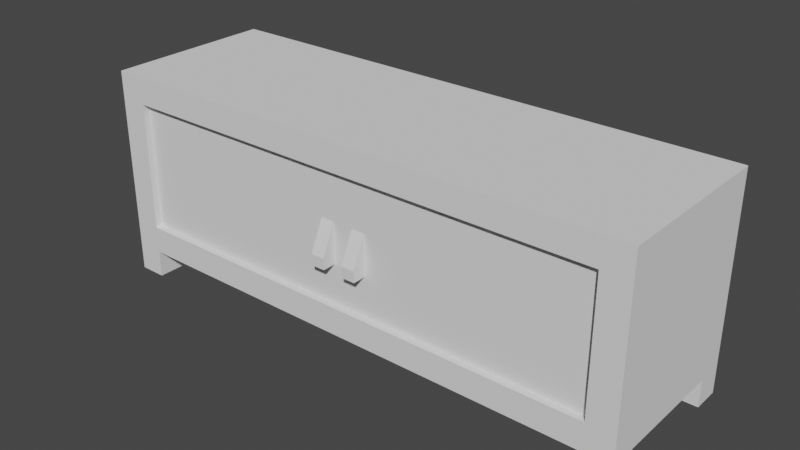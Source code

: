 # Source: cabinet_television_doors.blend  (saved by Blender 2.91.10; exported with 4.5.12 LTS)
import bpy
from mathutils import Matrix  # noqa: F401  (used for matrix-valued properties, if any)

bpy.ops.wm.read_factory_settings(use_empty=True)
scene = bpy.context.scene
scene.name = 'Scene'

# ---- world
world_world = bpy.data.worlds.new('World'); scene.world = world_world
world_world.use_nodes = True; world_world.node_tree.nodes.clear()
_N = world_world.node_tree.nodes; _L = world_world.node_tree.links
n0 = _N.new('ShaderNodeOutputWorld'); n0.name = 'World Output'; n0.location = (300, 300)
n1 = _N.new('ShaderNodeBackground'); n1.name = 'Background'; n1.location = (10, 300)
n1.inputs[0].default_value = (0.05088, 0.05088, 0.05088, 1.0)
_L.new(n1.outputs[0], n0.inputs[0])
n0.is_active_output = True
world_world.color = (0.05088, 0.05088, 0.05088)
world_world.use_sun_shadow = False
world_world.sun_shadow_jitter_overblur = 0.0

# ---- meshes
me_cabinet_television_doors = bpy.data.meshes.new('cabinet_television_doors')
me_cabinet_television_doors.from_pydata([(-0.5995, -0.1296, 0.0), (-0.5396, -0.1296, 0.0), (-0.5995, -0.1296, 0.05995), (-0.5396, -0.1296, 0.05995), (-0.5396, -0.1896, 0.0), (-0.5396, -0.1896, 0.05995), (-0.5396, -0.1296, 0.0), (-0.5396, -0.1296, 0.05995), (-0.5995, -0.1296, 0.0), (-0.5995, -0.1896, 0.0), (-0.5396, -0.1296, 0.0), (-0.5396, -0.1896, 0.0), (-0.5995, 0.1851, 0.0), (-0.5995, 0.1252, 0.0), (-0.5396, 0.1851, 0.0), (-0.5396, 0.1252, 0.0), (-0.5396, 0.1252, 0.05995), (-0.5396, 0.1851, 0.05995), (-0.5396, 0.1252, 0.0), (-0.5396, 0.1851, 0.0), (-0.5396, 0.1252, 0.4047), (-0.5396, -0.1896, 0.4047), (0.5396, 0.1252, 0.4047), (-0.01499, -0.1146, 0.4047), (0.01499, -0.1146, 0.4047), (0.01499, -0.1446, 0.4047), (-0.01499, -0.1446, 0.4047), (0.5396, -0.1896, 0.4047), (-0.5396, 0.1252, 0.1199), (-0.01499, -0.1446, 0.1199), (-0.5396, -0.1896, 0.1199), (0.5396, -0.1896, 0.1199), (0.01499, -0.1446, 0.1199), (0.01499, -0.1146, 0.1199), (-0.01499, -0.1146, 0.1199), (0.5396, 0.1252, 0.1199), (-0.5396, 0.1252, 0.0), (-0.5995, 0.1252, 0.0), (-0.5396, 0.1252, 0.05995), (-0.5995, 0.1252, 0.05995), (0.5396, -0.1296, 0.0), (0.5396, -0.1896, 0.0), (0.5995, -0.1296, 0.0), (0.5995, -0.1896, 0.0), (0.5396, -0.1296, 0.0), (0.5995, -0.1296, 0.0), (0.5396, -0.1296, 0.05995), (0.5995, -0.1296, 0.05995), (0.5396, 0.1252, 0.05995), (0.5396, 0.1252, 0.0), (0.5396, 0.1851, 0.05995), (0.5396, 0.1851, 0.0), (0.5995, 0.1252, 0.0), (0.5396, 0.1252, 0.0), (0.5995, 0.1252, 0.05995), (0.5396, 0.1252, 0.05995), (0.5396, 0.1851, 0.0), (0.5396, 0.1252, 0.0), (0.5995, 0.1851, 0.0), (0.5995, 0.1252, 0.0), (-0.5995, -0.1896, 0.4646), (-0.5995, 0.1851, 0.4646), (0.5995, -0.1896, 0.4646), (0.5995, 0.1851, 0.4646), (-0.5995, -0.1896, 0.4646), (-0.5995, -0.1896, 0.0), (-0.5995, 0.1851, 0.4646), (-0.5995, -0.1296, 0.05995), (-0.5995, 0.1252, 0.05995), (-0.5995, 0.1252, 0.0), (-0.5995, 0.1851, 0.0), (-0.5995, -0.1296, 0.0), (-0.5995, 0.1851, 0.0), (-0.5396, 0.1851, 0.0), (-0.5995, 0.1851, 0.4646), (-0.5396, 0.1851, 0.05995), (0.5396, 0.1851, 0.05995), (0.5995, 0.1851, 0.4646), (0.5995, 0.1851, 0.0), (0.5396, 0.1851, 0.0), (0.5995, -0.1896, 0.0), (0.5995, -0.1296, 0.05995), (0.5995, -0.1296, 0.0), (0.5995, 0.1851, 0.4646), (0.5995, -0.1896, 0.4646), (0.5995, 0.1252, 0.05995), (0.5995, 0.1252, 0.0), (0.5995, 0.1851, 0.0), (0.5995, -0.1896, 0.0), (0.5396, -0.1896, 0.0), (0.5995, -0.1896, 0.4646), (0.5396, -0.1896, 0.05995), (0.5396, -0.1896, 0.1199), (-0.5396, -0.1896, 0.05995), (0.5396, -0.1896, 0.4047), (-0.5396, -0.1896, 0.4047), (-0.5396, -0.1896, 0.1199), (-0.5995, -0.1896, 0.4646), (-0.5995, -0.1896, 0.0), (-0.5396, -0.1896, 0.0), (-0.5396, 0.1252, 0.2473), (-0.5396, -0.1446, 0.2473), (0.5396, 0.1252, 0.2473), (-0.01499, -0.1146, 0.2473), (0.01499, -0.1146, 0.2473), (0.01499, -0.1446, 0.2473), (0.5396, -0.1446, 0.2473), (-0.01499, -0.1446, 0.2473), (0.01499, -0.1446, 0.2773), (0.01499, -0.1146, 0.2773), (0.5396, -0.1446, 0.2773), (0.5396, 0.1252, 0.2773), (-0.01499, -0.1146, 0.2773), (-0.5396, 0.1252, 0.2773), (-0.01499, -0.1446, 0.2773), (-0.5396, -0.1446, 0.2773), (0.5396, 0.1252, 0.2773), (-0.5396, 0.1252, 0.2773), (0.5396, 0.1252, 0.4047), (-0.5396, 0.1252, 0.4047), (0.5396, 0.1252, 0.1199), (-0.5396, 0.1252, 0.1199), (0.5396, 0.1252, 0.2473), (-0.5396, 0.1252, 0.2473), (0.5396, 0.1252, 0.05995), (0.5396, -0.1296, 0.05995), (0.5995, 0.1252, 0.05995), (0.5995, -0.1296, 0.05995), (0.5396, -0.1896, 0.05995), (0.5396, 0.1851, 0.05995), (-0.5396, -0.1896, 0.05995), (-0.5396, -0.1296, 0.05995), (-0.5396, 0.1252, 0.05995), (-0.5396, 0.1851, 0.05995), (-0.5995, -0.1296, 0.05995), (-0.5995, 0.1252, 0.05995), (0.5396, -0.1896, 0.05995), (0.5396, -0.1896, 0.0), (0.5396, -0.1296, 0.05995), (0.5396, -0.1296, 0.0), (-0.01499, -0.1446, 0.2773), (0.01499, -0.1446, 0.2773), (-0.01499, -0.1446, 0.4047), (0.01499, -0.1446, 0.4047), (0.5396, -0.1446, 0.2773), (-0.5396, -0.1446, 0.2773), (0.5396, -0.1446, 0.2473), (0.01499, -0.1446, 0.2473), (-0.01499, -0.1446, 0.2473), (-0.5396, -0.1446, 0.2473), (-0.01499, -0.1446, 0.1199), (0.01499, -0.1446, 0.1199), (-0.01499, -0.1446, 0.4047), (0.01499, -0.1446, 0.2773), (-0.01499, -0.1446, 0.2773), (0.01499, -0.1446, 0.4047), (0.5396, -0.1446, 0.2773), (-0.5396, -0.1446, 0.2773), (0.5396, -0.1446, 0.2473), (0.01499, -0.1446, 0.2473), (-0.01499, -0.1446, 0.2473), (-0.5396, -0.1446, 0.2473), (-0.01499, -0.1446, 0.1199), (0.01499, -0.1446, 0.1199), (-0.5396, -0.1896, 0.4047), (-0.5396, -0.1446, 0.2473), (-0.5396, -0.1896, 0.1199), (-0.5396, 0.1252, 0.1199), (-0.5396, 0.1252, 0.2473), (-0.5396, -0.1446, 0.2773), (-0.5396, 0.1252, 0.4047), (-0.5396, 0.1252, 0.2773), (0.5396, -0.1896, 0.1199), (0.5396, -0.1446, 0.2773), (0.5396, -0.1896, 0.4047), (0.5396, 0.1252, 0.4047), (0.5396, 0.1252, 0.2773), (0.5396, -0.1446, 0.2473), (0.5396, 0.1252, 0.1199), (0.5396, 0.1252, 0.2473), (-0.01499, -0.1146, 0.2773), (0.01499, -0.1146, 0.2773), (-0.01499, -0.1146, 0.4047), (0.01499, -0.1146, 0.4047), (-0.01499, -0.1146, 0.4047), (0.01499, -0.1146, 0.2773), (-0.01499, -0.1146, 0.2773), (0.01499, -0.1146, 0.4047), (0.01499, -0.1446, 0.2773), (0.01499, -0.1446, 0.4047), (0.01499, -0.1146, 0.2773), (0.01499, -0.1146, 0.4047), (0.01499, -0.1146, 0.2773), (0.01499, -0.1446, 0.4047), (0.01499, -0.1446, 0.2773), (0.01499, -0.1146, 0.4047), (-0.01499, -0.1446, 0.4047), (-0.01499, -0.1446, 0.2773), (-0.01499, -0.1146, 0.4047), (-0.01499, -0.1146, 0.2773), (-0.01499, -0.1146, 0.4047), (-0.01499, -0.1446, 0.2773), (-0.01499, -0.1446, 0.4047), (-0.01499, -0.1146, 0.2773), (0.01499, -0.1146, 0.1199), (0.01499, -0.1146, 0.2473), (-0.01499, -0.1146, 0.1199), (-0.01499, -0.1146, 0.2473), (-0.01499, -0.1146, 0.1199), (0.01499, -0.1146, 0.2473), (0.01499, -0.1146, 0.1199), (-0.01499, -0.1146, 0.2473), (-0.01499, -0.1446, 0.2473), (-0.01499, -0.1446, 0.1199), (-0.01499, -0.1146, 0.2473), (-0.01499, -0.1146, 0.1199), (-0.01499, -0.1146, 0.2473), (-0.01499, -0.1446, 0.1199), (-0.01499, -0.1446, 0.2473), (-0.01499, -0.1146, 0.1199), (0.01499, -0.1446, 0.1199), (0.01499, -0.1446, 0.2473), (0.01499, -0.1146, 0.1199), (0.01499, -0.1146, 0.2473), (0.01499, -0.1146, 0.1199), (0.01499, -0.1446, 0.2473), (0.01499, -0.1446, 0.1199), (0.01499, -0.1146, 0.2473), (-0.5396, -0.1446, 0.1199), (-6.254e-07, -0.1446, 0.1199), (-0.5396, -0.1446, 0.4047), (-6.254e-07, -0.1446, 0.4047), (-0.5396, -0.1746, 0.1199), (-0.0226, -0.1746, 0.2068), (-6.254e-07, -0.1746, 0.1199), (-6.254e-07, -0.1746, 0.4047), (-0.0226, -0.1746, 0.2968), (-0.05258, -0.1746, 0.2968), (-0.05258, -0.1746, 0.2068), (-0.5396, -0.1746, 0.4047), (-0.5396, -0.1446, 0.1199), (-0.5396, -0.1746, 0.1199), (-6.254e-07, -0.1446, 0.1199), (-6.254e-07, -0.1746, 0.1199), (-0.5396, -0.1746, 0.4047), (-0.5396, -0.1746, 0.1199), (-0.5396, -0.1446, 0.4047), (-0.5396, -0.1446, 0.1199), (-0.5396, -0.1746, 0.4047), (-0.5396, -0.1446, 0.4047), (-6.254e-07, -0.1746, 0.4047), (-6.254e-07, -0.1446, 0.4047), (-6.254e-07, -0.1746, 0.1199), (-6.254e-07, -0.1746, 0.4047), (-6.254e-07, -0.1446, 0.1199), (-6.254e-07, -0.1446, 0.4047), (-0.0226, -0.2046, 0.2068), (-0.05258, -0.2046, 0.2068), (-0.0226, -0.2046, 0.231), (-0.05258, -0.2046, 0.231), (-0.05258, -0.2046, 0.231), (-0.05258, -0.2046, 0.2068), (-0.05258, -0.1746, 0.2968), (-0.05258, -0.1746, 0.2068), (-0.0226, -0.2046, 0.2068), (-0.0226, -0.2046, 0.231), (-0.0226, -0.1746, 0.2068), (-0.0226, -0.1746, 0.2968), (-0.05258, -0.1746, 0.2068), (-0.05258, -0.2046, 0.2068), (-0.0226, -0.1746, 0.2068), (-0.0226, -0.2046, 0.2068), (-0.0226, -0.2046, 0.231), (-0.05258, -0.2046, 0.231), (-0.0226, -0.1746, 0.2968), (-0.05258, -0.1746, 0.2968), (0.0226, -0.2046, 0.231), (0.0226, -0.2046, 0.2068), (0.0226, -0.1746, 0.2968), (0.0226, -0.1746, 0.2068), (0.05258, -0.2046, 0.2068), (0.05258, -0.2046, 0.231), (0.05258, -0.1746, 0.2068), (0.05258, -0.1746, 0.2968), (0.05258, -0.2046, 0.2068), (0.0226, -0.2046, 0.2068), (0.05258, -0.2046, 0.231), (0.0226, -0.2046, 0.231), (0.0226, -0.1746, 0.2068), (0.0226, -0.2046, 0.2068), (0.05258, -0.1746, 0.2068), (0.05258, -0.2046, 0.2068), (0.05258, -0.2046, 0.231), (0.0226, -0.2046, 0.231), (0.05258, -0.1746, 0.2968), (0.0226, -0.1746, 0.2968), (-5.807e-07, -0.1746, 0.4047), (-5.807e-07, -0.1446, 0.4047), (0.5396, -0.1746, 0.4047), (0.5396, -0.1446, 0.4047), (0.5396, -0.1746, 0.1199), (0.5396, -0.1746, 0.4047), (0.5396, -0.1446, 0.1199), (0.5396, -0.1446, 0.4047), (-5.807e-07, -0.1446, 0.1199), (0.5396, -0.1446, 0.1199), (-5.807e-07, -0.1446, 0.4047), (0.5396, -0.1446, 0.4047), (-5.807e-07, -0.1446, 0.1199), (-5.807e-07, -0.1746, 0.1199), (0.5396, -0.1446, 0.1199), (0.5396, -0.1746, 0.1199), (-5.807e-07, -0.1746, 0.4047), (-5.807e-07, -0.1746, 0.1199), (-5.807e-07, -0.1446, 0.4047), (-5.807e-07, -0.1446, 0.1199), (0.5396, -0.1746, 0.1199), (-5.807e-07, -0.1746, 0.1199), (0.5396, -0.1746, 0.4047), (0.05258, -0.1746, 0.2068), (0.05258, -0.1746, 0.2968), (0.0226, -0.1746, 0.2968), (0.0226, -0.1746, 0.2068), (-5.807e-07, -0.1746, 0.4047)], [], [(2, 1, 0), (1, 2, 3), (6, 5, 4), (5, 6, 7), (10, 9, 8), (9, 10, 11), (14, 13, 12), (13, 14, 15), (18, 17, 16), (17, 18, 19), (22, 21, 20), (21, 22, 23), (23, 22, 24), (24, 22, 25), (26, 21, 23), (21, 26, 27), (27, 26, 25), (27, 25, 22), (30, 29, 28), (29, 30, 31), (29, 31, 32), (32, 31, 33), (34, 28, 29), (28, 34, 35), (35, 34, 33), (35, 33, 31), (38, 37, 36), (37, 38, 39), (42, 41, 40), (41, 42, 43), (46, 45, 44), (45, 46, 47), (50, 49, 48), (49, 50, 51), (54, 53, 52), (53, 54, 55), (58, 57, 56), (57, 58, 59), (62, 61, 60), (61, 62, 63), (66, 65, 64), (65, 66, 67), (67, 66, 68), (68, 66, 69), (69, 66, 70), (71, 65, 67), (74, 73, 72), (73, 74, 75), (75, 74, 76), (77, 76, 74), (78, 76, 77), (76, 78, 79), (82, 81, 80), (83, 80, 81), (80, 83, 84), (83, 81, 85), (83, 85, 86), (83, 86, 87), (90, 89, 88), (89, 90, 91), (91, 90, 92), (91, 92, 93), (92, 90, 94), (94, 90, 95), (96, 93, 92), (97, 93, 96), (97, 96, 95), (97, 95, 90), (98, 93, 97), (93, 98, 99), (102, 101, 100), (101, 102, 103), (103, 102, 104), (104, 102, 105), (105, 102, 106), (107, 101, 103), (110, 109, 108), (111, 109, 110), (111, 112, 109), (113, 112, 111), (113, 114, 112), (114, 113, 115), (118, 117, 116), (117, 118, 119), (122, 121, 120), (121, 122, 123), (126, 125, 124), (125, 126, 127), (128, 124, 125), (128, 129, 124), (130, 129, 128), (131, 129, 130), (132, 129, 131), (129, 132, 133), (134, 132, 131), (132, 134, 135), (138, 137, 136), (137, 138, 139), (142, 141, 140), (141, 142, 143), (144, 140, 141), (144, 145, 140), (146, 145, 144), (147, 145, 146), (148, 145, 147), (145, 148, 149), (147, 150, 148), (150, 147, 151), (154, 153, 152), (155, 152, 153), (153, 154, 156), (154, 157, 156), (156, 157, 158), (158, 157, 159), (159, 157, 160), (161, 160, 157), (160, 162, 159), (163, 159, 162), (166, 165, 164), (165, 166, 167), (165, 167, 168), (169, 164, 165), (164, 169, 170), (170, 169, 171), (174, 173, 172), (173, 174, 175), (173, 175, 176), (177, 172, 173), (172, 177, 178), (178, 177, 179), (182, 181, 180), (181, 182, 183), (186, 185, 184), (187, 184, 185), (190, 189, 188), (189, 190, 191), (194, 193, 192), (195, 192, 193), (198, 197, 196), (197, 198, 199), (202, 201, 200), (203, 200, 201), (206, 205, 204), (205, 206, 207), (210, 209, 208), (211, 208, 209), (214, 213, 212), (213, 214, 215), (218, 217, 216), (219, 216, 217), (222, 221, 220), (221, 222, 223), (226, 225, 224), (227, 224, 225), (230, 229, 228), (229, 230, 231), (234, 233, 232), (233, 234, 235), (233, 235, 236), (236, 235, 237), (238, 232, 233), (232, 238, 239), (239, 238, 237), (239, 237, 235), (242, 241, 240), (241, 242, 243), (246, 245, 244), (245, 246, 247), (250, 249, 248), (249, 250, 251), (254, 253, 252), (253, 254, 255), (258, 257, 256), (257, 258, 259), (262, 261, 260), (261, 262, 263), (266, 265, 264), (265, 266, 267), (270, 269, 268), (269, 270, 271), (274, 273, 272), (273, 274, 275), (278, 277, 276), (277, 278, 279), (282, 281, 280), (281, 282, 283), (286, 285, 284), (285, 286, 287), (290, 289, 288), (289, 290, 291), (294, 293, 292), (293, 294, 295), (298, 297, 296), (297, 298, 299), (302, 301, 300), (301, 302, 303), (306, 305, 304), (305, 306, 307), (310, 309, 308), (309, 310, 311), (314, 313, 312), (313, 314, 315), (318, 317, 316), (317, 318, 319), (319, 318, 320), (320, 318, 321), (322, 317, 319), (317, 322, 323), (323, 322, 321), (323, 321, 318)])
me_cabinet_television_doors.polygons.foreach_set('use_smooth', [0, 0, 0, 0, 0, 0, 0, 0, 0, 0, 0, 0, 0, 0, 0, 0, 0, 0, 0, 0, 0, 0, 0, 0, 0, 0, 0, 0, 0, 0, 0, 0, 0, 0, 0, 0, 0, 0, 0, 0, 0, 0, 0, 0, 0, 0, 0, 0, 0, 0, 0, 0, 0, 0, 0, 0, 0, 0, 0, 0, 0, 0, 0, 0, 0, 0, 0, 0, 0, 0, 0, 0, 0, 0, 0, 0, 0, 0, 0, 0, 0, 0, 0, 0, 0, 0, 0, 0, 1, 1, 0, 0, 0, 0, 0, 0, 0, 0, 0, 0, 1, 1, 0, 0, 0, 0, 0, 0, 0, 0, 1, 1, 0, 0, 0, 0, 0, 0, 0, 0, 0, 0, 0, 0, 0, 0, 0, 0, 0, 0, 0, 0, 0, 0, 0, 0, 0, 0, 0, 0, 0, 0, 0, 0, 0, 0, 0, 0, 0, 0, 0, 0, 0, 0, 0, 0, 0, 0, 0, 0, 0, 0, 0, 0, 0, 0, 0, 0, 0, 0, 0, 0, 0, 0, 0, 0, 0, 0, 0, 0, 1, 1, 0, 0, 0, 0, 0, 0, 0, 0, 1, 1, 0, 0, 0, 0, 0, 0, 0, 0, 0, 0, 0, 0, 0, 0, 0, 0, 0, 0])
_uv = me_cabinet_television_doors.uv_layers.new(name='UVMap')
_uv.uv.foreach_set('vector', [0.0, 1.575, -1.575, 0.0, 0.0, 0.0, -1.575, 0.0, 0.0, 1.575, -1.575, 1.575, 1.575, 0.0, 0.0, 1.575, 0.0, 0.0, 0.0, 1.575, 1.575, 0.0, 1.575, 1.575, -1.575, 1.575, 0.0, 0.0, 0.0, 1.575, 0.0, 0.0, -1.575, 1.575, -1.575, 0.0, -1.575, 9.843, 0.0, 8.268, 0.0, 9.843, 0.0, 8.268, -1.575, 9.843, -1.575, 8.268, 8.268, 0.0, 9.843, 1.575, 8.268, 1.575, 9.843, 1.575, 8.268, 0.0, 9.843, 0.0, -29.92, 8.268, -1.575, 0.0, -1.575, 8.268, -1.575, 0.0, -29.92, 8.268, -15.35, 1.969, -15.35, 1.969, -29.92, 8.268, -16.14, 1.969, -16.14, 1.969, -29.92, 8.268, -16.14, 1.181, -15.35, 1.181, -1.575, 0.0, -15.35, 1.969, -1.575, 0.0, -15.35, 1.181, -29.92, 0.0, -29.92, 0.0, -15.35, 1.181, -16.14, 1.181, -29.92, 0.0, -16.14, 1.181, -29.92, 8.268, 1.575, 0.0, 15.35, 1.181, 1.575, 8.268, 15.35, 1.181, 1.575, 0.0, 29.92, 0.0, 15.35, 1.181, 29.92, 0.0, 16.14, 1.181, 16.14, 1.181, 29.92, 0.0, 16.14, 1.969, 15.35, 1.969, 1.575, 8.268, 15.35, 1.181, 1.575, 8.268, 15.35, 1.969, 29.92, 8.268, 29.92, 8.268, 15.35, 1.969, 16.14, 1.969, 29.92, 8.268, 16.14, 1.969, 29.92, 0.0, 1.575, 1.575, 0.0, 0.0, 1.575, 0.0, 0.0, 0.0, 1.575, 1.575, 0.0, 1.575, -31.5, 1.575, -29.92, 0.0, -29.92, 1.575, -29.92, 0.0, -31.5, 1.575, -31.5, 0.0, -29.92, 1.575, -31.5, 0.0, -29.92, 0.0, -31.5, 0.0, -29.92, 1.575, -31.5, 1.575, -9.843, 1.575, -8.268, 0.0, -8.268, 1.575, -8.268, 0.0, -9.843, 1.575, -9.843, 0.0, 31.5, 1.575, 29.92, 0.0, 31.5, 0.0, 29.92, 0.0, 31.5, 1.575, 29.92, 1.575, -31.5, 9.843, -29.92, 8.268, -29.92, 9.843, -29.92, 8.268, -31.5, 9.843, -31.5, 8.268, 31.5, 0.0, 0.0, 9.843, 0.0, 0.0, 0.0, 9.843, 31.5, 0.0, 31.5, 9.843, -9.843, 12.2, 0.0, 0.0, 0.0, 12.2, 0.0, 0.0, -9.843, 12.2, -1.575, 1.575, -1.575, 1.575, -9.843, 12.2, -8.268, 1.575, -8.268, 1.575, -9.843, 12.2, -8.268, 0.0, -8.268, 0.0, -9.843, 12.2, -9.843, 0.0, -1.575, 0.0, 0.0, 0.0, -1.575, 1.575, 0.0, 12.2, -1.575, 0.0, 0.0, 0.0, -1.575, 0.0, 0.0, 12.2, -1.575, 1.575, -1.575, 1.575, 0.0, 12.2, -29.92, 1.575, -31.5, 12.2, -29.92, 1.575, 0.0, 12.2, -31.5, 0.0, -29.92, 1.575, -31.5, 12.2, -29.92, 1.575, -31.5, 0.0, -29.92, 0.0, 1.575, 0.0, 1.575, 1.575, 1.421e-14, 0.0, 9.843, 12.2, 1.421e-14, 0.0, 1.575, 1.575, 1.421e-14, 0.0, 9.843, 12.2, 0.0, 12.2, 9.843, 12.2, 1.575, 1.575, 8.268, 1.575, 9.843, 12.2, 8.268, 1.575, 8.268, 0.0, 9.843, 12.2, 8.268, 0.0, 9.843, 0.0, 31.5, 12.2, 29.92, 0.0, 31.5, 0.0, 29.92, 0.0, 31.5, 12.2, 29.92, 1.575, 29.92, 1.575, 31.5, 12.2, 29.92, 3.15, 29.92, 1.575, 29.92, 3.15, 1.575, 1.575, 29.92, 3.15, 31.5, 12.2, 29.92, 10.63, 29.92, 10.63, 31.5, 12.2, 1.575, 10.63, 1.575, 3.15, 1.575, 1.575, 29.92, 3.15, 0.0, 12.2, 1.575, 1.575, 1.575, 3.15, 0.0, 12.2, 1.575, 3.15, 1.575, 10.63, 0.0, 12.2, 1.575, 10.63, 31.5, 12.2, 0.0, 0.0, 1.575, 1.575, 0.0, 12.2, 1.575, 1.575, 0.0, 0.0, 1.575, 0.0, -29.92, 8.268, -1.575, 1.181, -1.575, 8.268, -1.575, 1.181, -29.92, 8.268, -15.35, 1.969, -15.35, 1.969, -29.92, 8.268, -16.14, 1.969, -16.14, 1.969, -29.92, 8.268, -16.14, 1.181, -16.14, 1.181, -29.92, 8.268, -29.92, 1.181, -15.35, 1.181, -1.575, 1.181, -15.35, 1.969, 29.92, 1.181, 16.14, 1.969, 16.14, 1.181, 29.92, 8.268, 16.14, 1.969, 29.92, 1.181, 29.92, 8.268, 15.35, 1.969, 16.14, 1.969, 1.575, 8.268, 15.35, 1.969, 29.92, 8.268, 1.575, 8.268, 15.35, 1.181, 15.35, 1.969, 15.35, 1.181, 1.575, 8.268, 1.575, 1.181, 29.92, 10.63, 1.575, 7.283, 29.92, 7.283, 1.575, 7.283, 29.92, 10.63, 1.575, 10.63, 29.92, 6.496, 1.575, 3.15, 29.92, 3.15, 1.575, 3.15, 29.92, 6.496, 1.575, 6.496, -31.5, 8.268, -29.92, 1.575, -29.92, 8.268, -29.92, 1.575, -31.5, 8.268, -31.5, 1.575, -29.92, 0.0, -29.92, 8.268, -29.92, 1.575, -29.92, 0.0, -29.92, 9.843, -29.92, 8.268, -1.575, 0.0, -29.92, 9.843, -29.92, 0.0, -1.575, 1.575, -29.92, 9.843, -1.575, 0.0, -1.575, 8.268, -29.92, 9.843, -1.575, 1.575, -29.92, 9.843, -1.575, 8.268, -1.575, 9.843, -8.235e-34, 1.575, -1.575, 8.268, -1.575, 1.575, -1.575, 8.268, -8.235e-34, 1.575, -8.235e-34, 8.268, -1.575, 1.575, -1.421e-14, 0.0, 0.0, 1.575, -1.421e-14, 0.0, -1.575, 1.575, -1.575, 0.0, -15.35, 10.63, -16.14, 7.283, -15.35, 7.283, -16.14, 7.283, -15.35, 10.63, -16.14, 10.63, -29.92, 7.283, -15.35, 7.283, -16.14, 7.283, -29.92, 7.283, -1.575, 7.283, -15.35, 7.283, -29.92, 6.496, -1.575, 7.283, -29.92, 7.283, -16.14, 6.496, -1.575, 7.283, -29.92, 6.496, -15.35, 6.496, -1.575, 7.283, -16.14, 6.496, -1.575, 7.283, -15.35, 6.496, -1.575, 6.496, -16.14, 6.496, -15.35, 3.15, -15.35, 6.496, -15.35, 3.15, -16.14, 6.496, -16.14, 3.15, -15.35, 7.283, -16.14, 7.283, -15.35, 10.63, -16.14, 10.63, -15.35, 10.63, -16.14, 7.283, -16.14, 7.283, -15.35, 7.283, -29.92, 7.283, -15.35, 7.283, -1.575, 7.283, -29.92, 7.283, -29.92, 7.283, -1.575, 7.283, -29.92, 6.496, -29.92, 6.496, -1.575, 7.283, -16.14, 6.496, -16.14, 6.496, -1.575, 7.283, -15.35, 6.496, -1.575, 6.496, -15.35, 6.496, -1.575, 7.283, -15.35, 6.496, -15.35, 3.15, -16.14, 6.496, -16.14, 3.15, -16.14, 6.496, -15.35, 3.15, 0.0, 3.15, 1.181, 6.496, 0.0, 10.63, 1.181, 6.496, 0.0, 3.15, 8.268, 3.15, 1.181, 6.496, 8.268, 3.15, 8.268, 6.496, 1.181, 7.283, 0.0, 10.63, 1.181, 6.496, 0.0, 10.63, 1.181, 7.283, 8.268, 10.63, 8.268, 10.63, 1.181, 7.283, 8.268, 7.283, 0.0, 10.63, -1.181, 7.283, 0.0, 3.15, -1.181, 7.283, 0.0, 10.63, -8.268, 10.63, -1.181, 7.283, -8.268, 10.63, -8.268, 7.283, -1.181, 6.496, 0.0, 3.15, -1.181, 7.283, 0.0, 3.15, -1.181, 6.496, -8.268, 3.15, -8.268, 3.15, -1.181, 6.496, -8.268, 6.496, -15.35, 10.63, -16.14, 7.283, -15.35, 7.283, -16.14, 7.283, -15.35, 10.63, -16.14, 10.63, -15.35, 7.283, -16.14, 7.283, -15.35, 10.63, -16.14, 10.63, -15.35, 10.63, -16.14, 7.283, 1.969, 7.283, 1.181, 10.63, 1.181, 7.283, 1.181, 10.63, 1.969, 7.283, 1.969, 10.63, 1.181, 7.283, 1.181, 10.63, 1.969, 7.283, 1.969, 10.63, 1.969, 7.283, 1.181, 10.63, -1.969, 10.63, -1.181, 7.283, -1.181, 10.63, -1.181, 7.283, -1.969, 10.63, -1.969, 7.283, -1.181, 10.63, -1.181, 7.283, -1.969, 10.63, -1.969, 7.283, -1.969, 10.63, -1.181, 7.283, -15.35, 3.15, -16.14, 6.496, -16.14, 3.15, -16.14, 6.496, -15.35, 3.15, -15.35, 6.496, -16.14, 3.15, -16.14, 6.496, -15.35, 3.15, -15.35, 6.496, -15.35, 3.15, -16.14, 6.496, -1.969, 6.496, -1.181, 3.15, -1.181, 6.496, -1.181, 3.15, -1.969, 6.496, -1.969, 3.15, -1.181, 6.496, -1.181, 3.15, -1.969, 6.496, -1.969, 3.15, -1.969, 6.496, -1.181, 3.15, 1.969, 3.15, 1.181, 6.496, 1.181, 3.15, 1.181, 6.496, 1.969, 3.15, 1.969, 6.496, 1.181, 3.15, 1.181, 6.496, 1.969, 3.15, 1.969, 6.496, 1.969, 3.15, 1.181, 6.496, 0.0, 7.48, -14.17, 0.0, 0.0, 0.0, -14.17, 0.0, 0.0, 7.48, -14.17, 7.48, 14.17, 0.0, 13.58, 2.283, 0.0, 0.0, 13.58, 2.283, 14.17, 0.0, 14.17, 7.48, 13.58, 2.283, 14.17, 7.48, 13.58, 4.645, 13.58, 4.645, 14.17, 7.48, 12.79, 4.645, 12.79, 2.283, 0.0, 0.0, 13.58, 2.283, 0.0, 0.0, 12.79, 2.283, 0.0, 7.48, 0.0, 7.48, 12.79, 2.283, 12.79, 4.645, 0.0, 7.48, 12.79, 4.645, 14.17, 7.48, -14.17, 0.3937, 0.0, -0.3937, 0.0, 0.3937, 0.0, -0.3937, -14.17, 0.3937, -14.17, -0.3937, -0.3937, 7.48, 0.3937, 0.0, 0.3937, 7.48, 0.3937, 0.0, -0.3937, 7.48, -0.3937, 0.0, 14.17, -0.3937, 0.0, 0.3937, 0.0, -0.3937, 0.0, 0.3937, 14.17, -0.3937, 14.17, 0.3937, 0.3937, 0.0, -0.3937, 7.48, -0.3937, 0.0, -0.3937, 7.48, 0.3937, 0.0, 0.3937, 7.48, 13.58, 2.918, 12.79, 2.283, 13.58, 2.283, 12.79, 2.283, 13.58, 2.918, 12.79, 2.918, 0.3937, 4.645, 1.181, 2.283, 1.181, 2.918, 1.181, 2.283, 0.3937, 4.645, 0.3937, 2.283, -0.3937, 2.283, -1.181, 2.918, -1.181, 2.283, -1.181, 2.918, -0.3937, 2.283, -0.3937, 4.645, -13.58, -0.3937, -12.79, -1.181, -12.79, -0.3937, -12.79, -1.181, -13.58, -0.3937, -13.58, -1.181, 13.58, 4.064, 12.79, 2.165, 13.58, 2.165, 12.79, 2.165, 13.58, 4.064, 12.79, 4.064, 0.3937, 4.645, 1.181, 2.283, 1.181, 2.918, 1.181, 2.283, 0.3937, 4.645, 0.3937, 2.283, -0.3937, 2.283, -1.181, 2.918, -1.181, 2.283, -1.181, 2.918, -0.3937, 2.283, -0.3937, 4.645, -12.79, 2.918, -13.58, 2.283, -12.79, 2.283, -13.58, 2.283, -12.79, 2.918, -13.58, 2.918, 12.79, -0.3937, 13.58, -1.181, 13.58, -0.3937, 13.58, -1.181, 12.79, -0.3937, 12.79, -1.181, -12.79, 4.064, -13.58, 2.165, -12.79, 2.165, -13.58, 2.165, -12.79, 4.064, -13.58, 4.064, 0.0, -0.3937, -14.17, 0.3937, -14.17, -0.3937, -14.17, 0.3937, 0.0, -0.3937, 0.0, 0.3937, 0.3937, 0.0, -0.3937, 7.48, -0.3937, 0.0, -0.3937, 7.48, 0.3937, 0.0, 0.3937, 7.48, 14.17, 7.48, 0.0, 0.0, 14.17, 0.0, 0.0, 0.0, 14.17, 7.48, 0.0, 7.48, 0.0, 0.3937, 14.17, -0.3937, 14.17, 0.3937, 14.17, -0.3937, 0.0, 0.3937, 0.0, -0.3937, -0.3937, 7.48, 0.3937, 0.0, 0.3937, 7.48, 0.3937, 0.0, -0.3937, 7.48, -0.3937, 0.0, 0.0, 7.48, -14.17, 0.0, 0.0, 0.0, -14.17, 0.0, 0.0, 7.48, -12.79, 2.283, -12.79, 2.283, 0.0, 7.48, -12.79, 4.645, -12.79, 4.645, 0.0, 7.48, -13.58, 4.645, -13.58, 2.283, -14.17, 0.0, -12.79, 2.283, -14.17, 0.0, -13.58, 2.283, -14.17, 7.48, -14.17, 7.48, -13.58, 2.283, -13.58, 4.645, -14.17, 7.48, -13.58, 4.645, 0.0, 7.48])
me_cabinet_television_doors.use_remesh_fix_poles = True
me_cabinet_television_doors.use_remesh_preserve_attributes = False
me_cabinet_television_doors.use_mirror_vertex_groups = False
me_cabinet_television_doors.update()
me_cabinet_television_doors.normals_split_custom_set([tuple(v) for v in zip(*[iter([0.0, 1.0, 0.0, 0.0, 1.0, 0.0, 0.0, 1.0, 0.0, 0.0, 1.0, 0.0, 0.0, 1.0, 0.0, 0.0, 1.0, 0.0, 1.0, 0.0, 0.0, 1.0, 0.0, 0.0, 1.0, 0.0, 0.0, 1.0, 0.0, 0.0, 1.0, 0.0, 0.0, 1.0, 0.0, 0.0, 0.0, 0.0, -1.0, 0.0, 0.0, -1.0, 0.0, 0.0, -1.0, 0.0, 0.0, -1.0, 0.0, 0.0, -1.0, 0.0, 0.0, -1.0, 0.0, 0.0, -1.0, 0.0, 0.0, -1.0, 0.0, 0.0, -1.0, 0.0, 0.0, -1.0, 0.0, 0.0, -1.0, 0.0, 0.0, -1.0, 1.0, 0.0, 0.0, 1.0, 0.0, 0.0, 1.0, 0.0, 0.0, 1.0, 0.0, 0.0, 1.0, 0.0, 0.0, 1.0, 0.0, 0.0, 0.0, 0.0, -1.0, 0.0, 0.0, -1.0, 0.0, 0.0, -1.0, -1.769e-07, 0.0, -1.0, -1.769e-07, 0.0, -1.0, -1.769e-07, 0.0, -1.0, 0.0, 0.0, -1.0, 0.0, 0.0, -1.0, 0.0, 0.0, -1.0, 0.0, 0.0, -1.0, 0.0, 0.0, -1.0, 0.0, 0.0, -1.0, 0.0, 0.0, -1.0, 0.0, 0.0, -1.0, 0.0, 0.0, -1.0, 0.0, 0.0, -1.0, 0.0, 0.0, -1.0, 0.0, 0.0, -1.0, 0.0, 0.0, -1.0, 0.0, 0.0, -1.0, 0.0, 0.0, -1.0, 9.025e-08, 0.0, -1.0, 9.025e-08, 0.0, -1.0, 9.025e-08, 0.0, -1.0, 4.512e-08, 0.0, 1.0, 4.512e-08, 0.0, 1.0, 4.512e-08, 0.0, 1.0, 0.0, 0.0, 1.0, 0.0, 0.0, 1.0, 0.0, 0.0, 1.0, 0.0, 0.0, 1.0, 0.0, 0.0, 1.0, 0.0, 0.0, 1.0, 0.0, 0.0, 1.0, 0.0, 0.0, 1.0, 0.0, 0.0, 1.0, -4.738e-07, 0.0, 1.0, -4.738e-07, 0.0, 1.0, -4.738e-07, 0.0, 1.0, 0.0, 0.0, 1.0, 0.0, 0.0, 1.0, 0.0, 0.0, 1.0, 0.0, 0.0, 1.0, 0.0, 0.0, 1.0, 0.0, 0.0, 1.0, -2.256e-08, 0.0, 1.0, -2.256e-08, 0.0, 1.0, -2.256e-08, 0.0, 1.0, 0.0, -1.0, 0.0, 0.0, -1.0, 0.0, 0.0, -1.0, 0.0, 0.0, -1.0, 0.0, 0.0, -1.0, 0.0, 0.0, -1.0, 0.0, 0.0, 0.0, -1.0, 0.0, 0.0, -1.0, 0.0, 0.0, -1.0, 0.0, 0.0, -1.0, 0.0, 0.0, -1.0, 0.0, 0.0, -1.0, 0.0, 1.0, 0.0, 0.0, 1.0, 0.0, 0.0, 1.0, 0.0, 0.0, 1.0, 0.0, 0.0, 1.0, 0.0, 0.0, 1.0, 0.0, -1.0, 0.0, 0.0, -1.0, 0.0, 0.0, -1.0, 0.0, 0.0, -1.0, 0.0, 0.0, -1.0, 0.0, 0.0, -1.0, 0.0, 0.0, 0.0, -1.0, 0.0, 0.0, -1.0, 0.0, 0.0, -1.0, 0.0, 0.0, -1.0, 0.0, 0.0, -1.0, 0.0, 0.0, -1.0, 0.0, 0.0, 0.0, -1.0, 0.0, 0.0, -1.0, 0.0, 0.0, -1.0, 0.0, 0.0, -1.0, 0.0, 0.0, -1.0, 0.0, 0.0, -1.0, 0.0, 0.0, 1.0, 0.0, 0.0, 1.0, 0.0, 0.0, 1.0, 0.0, 0.0, 1.0, 0.0, 0.0, 1.0, 0.0, 0.0, 1.0, -1.0, 0.0, 0.0, -1.0, 0.0, 0.0, -1.0, 0.0, 0.0, -1.0, 0.0, 0.0, -1.0, 0.0, 0.0, -1.0, 0.0, 0.0, -1.0, 0.0, 0.0, -1.0, 0.0, 0.0, -1.0, 0.0, 0.0, -1.0, 0.0, 0.0, -1.0, 0.0, 0.0, -1.0, 0.0, 0.0, -1.0, 0.0, 0.0, -1.0, 0.0, 0.0, -1.0, 0.0, 0.0, -1.0, 0.0, 0.0, -1.0, 0.0, 0.0, -1.0, 0.0, 0.0, 0.0, 1.0, 0.0, 0.0, 1.0, 0.0, 0.0, 1.0, 0.0, 0.0, 1.0, 0.0, 0.0, 1.0, 0.0, 0.0, 1.0, 0.0, 0.0, 1.0, 6.824e-08, 0.0, 1.0, 6.824e-08, 0.0, 1.0, 6.824e-08, 0.0, 1.0, 0.0, 0.0, 1.0, 0.0, 0.0, 1.0, 0.0, 0.0, 1.0, 0.0, 0.0, 1.0, 0.0, 0.0, 1.0, 0.0, 0.0, 1.0, 0.0, 0.0, 1.0, 0.0, 0.0, 1.0, 0.0, 1.0, 0.0, 0.0, 1.0, 0.0, 0.0, 1.0, 0.0, 0.0, 1.0, 6.909e-06, 0.0, 1.0, 6.909e-06, 0.0, 1.0, 6.909e-06, 0.0, 1.0, 0.0, 0.0, 1.0, 0.0, 0.0, 1.0, 0.0, 0.0, 1.0, 0.0, 0.0, 1.0, 0.0, 0.0, 1.0, 0.0, 0.0, 1.0, -1.036e-05, 0.0, 1.0, -1.036e-05, 0.0, 1.0, -1.036e-05, 0.0, 1.0, 0.0, 0.0, 1.0, 0.0, 0.0, 1.0, 0.0, 0.0, 0.0, -1.0, 0.0, 0.0, -1.0, 0.0, 0.0, -1.0, 0.0, 0.0, -1.0, 0.0, 0.0, -1.0, 0.0, 0.0, -1.0, 0.0, 0.0, -1.0, 0.0, 0.0, -1.0, 0.0, 0.0, -1.0, 0.0, 0.0, -1.0, 0.0, 0.0, -1.0, 0.0, 0.0, -1.0, 0.0, 0.0, -1.0, 0.0, 0.0, -1.0, 0.0, 0.0, -1.0, 0.0, 0.0, -1.0, 4.606e-07, 0.0, -1.0, 4.606e-07, 0.0, -1.0, 4.606e-07, 0.0, -1.0, 0.0, 0.0, -1.0, 0.0, 0.0, -1.0, 0.0, 0.0, -1.0, 0.0, 0.0, -1.0, 0.0, 0.0, -1.0, 0.0, 0.0, -1.0, 0.0, 0.0, -1.0, 0.0, 0.0, -1.0, 0.0, 0.0, -1.0, 4.146e-07, 0.0, -1.0, 4.146e-07, 0.0, -1.0, 4.146e-07, 0.0, -1.0, 0.0, 0.0, -1.0, 0.0, 0.0, -1.0, 0.0, 0.0, -1.0, 0.0, 0.0, -1.0, 0.0, 0.0, -1.0, 0.0, 0.0, 0.0, -1.0, 0.0, 0.0, -1.0, 0.0, 0.0, -1.0, 6.824e-08, 0.0, -1.0, 6.824e-08, 0.0, -1.0, 6.824e-08, 0.0, -1.0, 0.0, 0.0, -1.0, 0.0, 0.0, -1.0, 0.0, 0.0, -1.0, 0.0, 0.0, -1.0, 0.0, 0.0, -1.0, 0.0, 0.0, -1.0, 0.0, 0.0, -1.0, 0.0, 0.0, -1.0, 0.0, 0.0, -1.0, 0.0, 0.0, -1.0, 0.0, 0.0, -1.0, 0.0, 0.0, -1.0, 0.0, 0.0, 1.0, 0.0, 0.0, 1.0, 0.0, 0.0, 1.0, 3.948e-08, 0.0, 1.0, 3.948e-08, 0.0, 1.0, 3.948e-08, 0.0, 1.0, 0.0, 0.0, 1.0, 0.0, 0.0, 1.0, 0.0, 0.0, 1.0, 0.0, 0.0, 1.0, 0.0, 0.0, 1.0, 0.0, 0.0, 1.0, -3.553e-07, 0.0, 1.0, -3.553e-07, 0.0, 1.0, -3.553e-07, 0.0, 1.0, 0.0, 0.0, 1.0, 0.0, 0.0, 1.0, 0.0, 0.0, 1.0, 0.0, -1.0, 0.0, 0.0, -1.0, 0.0, 0.0, -1.0, 0.0, 0.0, -1.0, 0.0, 0.0, -1.0, 0.0, 0.0, -1.0, 0.0, 0.0, -1.0, 0.0, 0.0, -1.0, 0.0, 0.0, -1.0, 0.0, 0.0, -1.0, 0.0, 0.0, -1.0, 0.0, 0.0, -1.0, 0.0, 0.0, 0.0, -1.0, 0.0, 0.0, -1.0, 0.0, 0.0, -1.0, 0.0, 0.0, -1.0, 0.0, 0.0, -1.0, 0.0, 0.0, -1.0, 0.0, 0.0, 0.0, -4.371e-08, 4.797e-05, -1.0, -1.0, 4.797e-05, -4.371e-08, 0.0, 0.0, 0.0, -4.371e-08, 4.797e-05, -1.0, -4.371e-08, 4.797e-05, -1.0, 0.0, 0.0, -1.0, 0.0, 0.0, -1.0, 0.0, 0.0, -1.0, -5.758e-08, 0.0, -1.0, -5.758e-08, 0.0, -1.0, -5.758e-08, 0.0, -1.0, 0.0, 0.0, -1.0, 0.0, 0.0, -1.0, 0.0, 0.0, -1.0, 0.0, 0.0, -1.0, 0.0, 0.0, -1.0, 0.0, 0.0, -1.0, 0.0, 0.0, -1.0, 0.0, 0.0, -1.0, 0.0, 0.0, -1.0, 0.0, 0.0, -1.0, 0.0, 0.0, -1.0, 0.0, 0.0, -1.0, -1.0, 0.0, 0.0, -1.0, 0.0, 0.0, -1.0, 0.0, 0.0, -1.0, 0.0, 0.0, -1.0, 0.0, 0.0, -1.0, 0.0, 0.0, 0.0, 1.0, 0.0, 0.0, 1.0, 0.0, 0.0, 1.0, 0.0, 0.0, 1.0, 0.0, 0.0, 1.0, 0.0, 0.0, 1.0, 0.0, 0.0, 0.0, 0.0, -4.797e-05, 1.0, -4.371e-08, -4.797e-05, 1.0, -4.371e-08, 0.0, 0.0, 0.0, -4.797e-05, 1.0, -4.371e-08, -4.797e-05, 1.0, -4.371e-08, 0.0, 1.0, 0.0, 0.0, 1.0, 0.0, 0.0, 1.0, 0.0, 0.0, 1.0, 0.0, 0.0, 1.0, 0.0, 0.0, 1.0, 0.0, 0.0, 1.0, 0.0, 0.0, 1.0, 0.0, 0.0, 1.0, 0.0, 0.0, 1.0, 0.0, 0.0, 1.0, 0.0, 0.0, 1.0, 0.0, 0.0, 1.0, 0.0, 0.0, 1.0, 0.0, 0.0, 1.0, 0.0, 0.0, 1.0, 0.0, 0.0, 1.0, 0.0, 0.0, 1.0, 0.0, 0.0, -1.0, 0.0, 0.0, -1.0, 0.0, 0.0, -1.0, 0.0, 0.0, -1.0, 0.0, 0.0, -1.0, 0.0, 0.0, -1.0, 0.0, 4.797e-05, 1.0, -4.371e-08, 4.797e-05, -1.0, -4.371e-08, 0.0, 0.0, 0.0, 4.797e-05, -1.0, -4.371e-08, -4.767e-05, -1.0, -4.371e-08, 0.0, 0.0, 0.0, 0.0, -1.0, 0.0, 0.0, -1.0, 0.0, 0.0, -1.0, 0.0, 0.0, -1.0, 9.476e-07, 0.0, -1.0, 9.476e-07, 0.0, -1.0, 9.476e-07, 0.0, -1.0, 0.0, 0.0, -1.0, 0.0, 0.0, -1.0, 0.0, 0.0, -1.0, 0.0, 0.0, -1.0, 0.0, 0.0, -1.0, 0.0, 0.0, -1.0, 0.0, 0.0, -1.0, 0.0, 0.0, -1.0, 0.0, 0.0, -1.0, 0.0, 0.0, -1.0, 0.0, 0.0, -1.0, 0.0, 1.0, 0.0, 0.0, 1.0, 0.0, 0.0, 1.0, 0.0, 0.0, 1.0, 0.0, 0.0, 1.0, 0.0, 0.0, 1.0, 0.0, 0.0, 1.0, 0.0, 0.0, 1.0, 0.0, 0.0, 1.0, 0.0, 0.0, 1.0, 1.106e-05, 0.0, 1.0, 1.106e-05, 0.0, 1.0, 1.106e-05, 0.0, 1.0, 0.0, 0.0, 1.0, 0.0, 0.0, 1.0, 0.0, 0.0, 1.0, 0.0, 0.0, 1.0, 0.0, 0.0, 1.0, 0.0, 0.0, -1.0, 1.164e-06, 0.0, -1.0, 1.164e-06, 0.0, -1.0, 1.164e-06, 0.0, -1.0, 0.0, 0.0, -1.0, 0.0, 0.0, -1.0, 0.0, 0.0, -1.0, 0.0, 0.0, -1.0, 0.0, 0.0, -1.0, 0.0, 0.0, -1.0, 1.106e-05, 0.0, -1.0, 1.106e-05, 0.0, -1.0, 1.106e-05, 0.0, -1.0, 0.0, 0.0, -1.0, 0.0, 0.0, -1.0, 0.0, 0.0, -1.0, 0.0, 0.0, -1.0, 0.0, 0.0, -1.0, 0.0, 0.0, 0.0, 1.0, 0.0, 0.0, 1.0, 0.0, 0.0, 1.0, 0.0, 0.0, 1.0, 0.0, 0.0, 1.0, 0.0, 0.0, 1.0, 0.0, 0.0, -1.0, 0.0, 0.0, -1.0, 0.0, 0.0, -1.0, 0.0, 0.0, -1.0, 0.0, 0.0, -1.0, 0.0, 0.0, -1.0, 0.0, 1.0, 0.0, 0.0, 1.0, 0.0, 0.0, 1.0, 0.0, 0.0, 1.0, 0.0, 0.0, 1.0, 0.0, 0.0, 1.0, 0.0, 0.0, -1.0, 0.0, 0.0, -1.0, 0.0, 0.0, -1.0, 0.0, 0.0, -1.0, 0.0, 0.0, -1.0, 0.0, 0.0, -1.0, 0.0, 0.0, -1.0, 0.0, 0.0, -1.0, 0.0, 0.0, -1.0, 0.0, 0.0, -1.0, 0.0, 0.0, -1.0, 0.0, 0.0, -1.0, 0.0, 0.0, 1.0, 0.0, 0.0, 1.0, 0.0, 0.0, 1.0, 0.0, 0.0, 1.0, 0.0, 0.0, 1.0, 0.0, 0.0, 1.0, 0.0, 0.0, 0.0, 1.0, 0.0, 0.0, 1.0, 0.0, 0.0, 1.0, 0.0, 0.0, 1.0, 0.0, 0.0, 1.0, 0.0, 0.0, 1.0, 0.0, 0.0, -1.0, 0.0, 0.0, -1.0, 0.0, 0.0, -1.0, 0.0, 0.0, -1.0, 0.0, 0.0, -1.0, 0.0, 0.0, -1.0, 0.0, -1.0, 0.0, 0.0, -1.0, 0.0, 0.0, -1.0, 0.0, 0.0, -1.0, 0.0, 0.0, -1.0, 0.0, 0.0, -1.0, 0.0, 0.0, 1.0, 0.0, 0.0, 1.0, 0.0, 0.0, 1.0, 0.0, 0.0, 1.0, 0.0, 0.0, 1.0, 0.0, 0.0, 1.0, 0.0, 0.0, 1.0, 0.0, 0.0, 1.0, 0.0, 0.0, 1.0, 0.0, 0.0, 1.0, 0.0, 0.0, 1.0, 0.0, 0.0, 1.0, 0.0, 0.0, -1.0, 0.0, 0.0, -1.0, 0.0, 0.0, -1.0, 0.0, 0.0, -1.0, 0.0, 0.0, -1.0, 0.0, 0.0, -1.0, 0.0, 0.0, 0.0, 1.0, 0.0, 0.0, 1.0, 0.0, 0.0, 1.0, 0.0, 0.0, 1.0, 0.0, 0.0, 1.0, 0.0, 0.0, 1.0, 0.0, 0.0, -1.0, 6.354e-07, 0.0, -1.0, 6.354e-07, 0.0, -1.0, 6.354e-07, 0.0, -1.0, 0.0, 0.0, -1.0, 0.0, 0.0, -1.0, 0.0, 0.0, -1.0, 0.0, 0.0, -1.0, 0.0, 0.0, -1.0, 0.0, 0.0, -1.0, 0.0, 0.0, -1.0, 0.0, 0.0, -1.0, 0.0, 0.0, -1.0, -5.719e-06, 0.0, -1.0, -5.719e-06, 0.0, -1.0, -5.719e-06, 0.0, -1.0, 0.0, 0.0, -1.0, 0.0, 0.0, -1.0, 0.0, 0.0, -1.0, 0.0, 0.0, -1.0, 0.0, 0.0, -1.0, 0.0, 0.0, -1.0, -3.198e-07, 0.0, -1.0, -3.198e-07, 0.0, -1.0, -3.198e-07, 0.0, 0.0, -1.0, 0.0, 0.0, -1.0, 0.0, 0.0, -1.0, 0.0, 0.0, -1.0, 0.0, 0.0, -1.0, 0.0, 0.0, -1.0, -1.0, 0.0, 0.0, -1.0, 0.0, 0.0, -1.0, 0.0, 0.0, -1.0, 0.0, 0.0, -1.0, 0.0, 0.0, -1.0, 0.0, 0.0, 0.0, 0.0, 1.0, 0.0, 0.0, 1.0, 0.0, 0.0, 1.0, 0.0, 0.0, 1.0, 0.0, 0.0, 1.0, 0.0, 0.0, 1.0, 1.0, 0.0, 0.0, 1.0, 0.0, 0.0, 1.0, 0.0, 0.0, 1.0, 0.0, 0.0, 1.0, 0.0, 0.0, 1.0, 0.0, 0.0, 0.0, -1.0, 0.0, 0.0, -1.0, 0.0, 0.0, -1.0, 0.0, 0.0, -1.0, 0.0, 0.0, -1.0, 0.0, 0.0, -1.0, 0.0, -1.0, -3.216e-07, 0.0, -1.0, -3.216e-07, 0.0, -1.0, -3.216e-07, 0.0, -1.0, 0.0, 0.0, -1.0, 0.0, 0.0, -1.0, 0.0, 0.0, 1.0, 0.0, 0.0, 1.0, 0.0, 0.0, 1.0, 0.0, 0.0, 1.0, 0.0, 0.0, 1.0, 0.0, 0.0, 1.0, 0.0, 0.0, 0.0, 0.0, -1.0, 0.0, 0.0, -1.0, 0.0, 0.0, -1.0, 0.0, 0.0, -1.0, 0.0, 0.0, -1.0, 0.0, 0.0, -1.0, 0.0, -0.91, 0.4147, 0.0, -0.91, 0.4147, 0.0, -0.91, 0.4147, 0.0, -0.91, 0.4147, 0.0, -0.91, 0.4147, 0.0, -0.91, 0.4147, -1.0, -3.216e-07, 0.0, -1.0, -3.216e-07, 0.0, -1.0, -3.216e-07, 0.0, -1.0, 0.0, 0.0, -1.0, 0.0, 0.0, -1.0, 0.0, 0.0, 1.0, 0.0, 0.0, 1.0, 0.0, 0.0, 1.0, 0.0, 0.0, 1.0, 0.0, 0.0, 1.0, 0.0, 0.0, 1.0, 0.0, 0.0, 0.0, -1.0, 0.0, 0.0, -1.0, 0.0, 0.0, -1.0, 0.0, 0.0, -1.0, 0.0, 0.0, -1.0, 0.0, 0.0, -1.0, 0.0, 0.0, 0.0, -1.0, 0.0, 0.0, -1.0, 0.0, 0.0, -1.0, 0.0, 0.0, -1.0, 0.0, 0.0, -1.0, 0.0, 0.0, -1.0, 0.0, -0.91, 0.4147, 0.0, -0.91, 0.4147, 0.0, -0.91, 0.4147, 0.0, -0.91, 0.4147, 0.0, -0.91, 0.4147, 0.0, -0.91, 0.4147, 0.0, 0.0, 1.0, 0.0, 0.0, 1.0, 0.0, 0.0, 1.0, 0.0, 0.0, 1.0, 0.0, 0.0, 1.0, 0.0, 0.0, 1.0, 1.0, 0.0, 0.0, 1.0, 0.0, 0.0, 1.0, 0.0, 0.0, 1.0, 0.0, 0.0, 1.0, 0.0, 0.0, 1.0, 0.0, 0.0, 0.0, 1.0, 0.0, 0.0, 1.0, 0.0, 0.0, 1.0, 0.0, 0.0, 1.0, 0.0, 0.0, 1.0, 0.0, 0.0, 1.0, 0.0, 0.0, 0.0, -1.0, 0.0, 0.0, -1.0, 0.0, 0.0, -1.0, 0.0, 0.0, -1.0, 0.0, 0.0, -1.0, 0.0, 0.0, -1.0, -1.0, 0.0, 0.0, -1.0, 0.0, 0.0, -1.0, 0.0, 0.0, -1.0, 0.0, 0.0, -1.0, 0.0, 0.0, -1.0, 0.0, 0.0, 0.0, -1.0, 0.0, 0.0, -1.0, 0.0, 0.0, -1.0, 0.0, 0.0, -1.0, 4.667e-07, 0.0, -1.0, 4.667e-07, 0.0, -1.0, 4.667e-07, 0.0, -1.0, 0.0, 0.0, -1.0, 0.0, 0.0, -1.0, 0.0, 0.0, -1.0, -4.606e-06, 0.0, -1.0, -4.606e-06, 0.0, -1.0, -4.606e-06, 0.0, -1.0, 7.149e-07, 0.0, -1.0, 7.149e-07, 0.0, -1.0, 7.149e-07, 0.0, -1.0, 0.0, 0.0, -1.0, 0.0, 0.0, -1.0, 0.0, 0.0, -1.0, 0.0, 0.0, -1.0, 0.0, 0.0, -1.0, 0.0, 0.0, -1.0, 0.0, 0.0, -1.0, 0.0, 0.0, -1.0, 0.0])] * 3)])

# ---- objects
ob_cabinet_television_doors = bpy.data.objects.new('cabinet_television_doors', me_cabinet_television_doors)
ob_collider = bpy.data.objects.new('collider', None)

# ---- transforms, parenting, visibility, modifiers, constraints
ob_cabinet_television_doors.location = (0.0, 0.0, 0.0)
ob_cabinet_television_doors.rotation_mode = 'QUATERNION'
ob_cabinet_television_doors.rotation_quaternion = (1.0, 0.0, 0.0, 0.0)
ob_cabinet_television_doors.lineart.crease_threshold = 0.0
ob_collider.parent = ob_cabinet_television_doors
ob_collider.location = (0.0, -1.344e-08, 0.3)
ob_collider.scale = (1.155, 0.352, 0.308)
ob_collider.empty_display_type = 'CUBE'
ob_collider.empty_display_size = 0.5
ob_collider.lineart.crease_threshold = 0.0

# ---- collection membership
scene.collection.objects.link(ob_cabinet_television_doors)
scene.collection.objects.link(ob_collider)

# ---- scene / render settings (as saved in the file)
scene.frame_start = 1; scene.frame_end = 250; scene.frame_set(1)
scene.render.engine = 'BLENDER_EEVEE_NEXT'
scene.cycles.use_denoising = False
scene.cycles.samples = 128
scene.cycles.sampling_pattern = 'TABULATED_SOBOL'
scene.cycles.use_adaptive_sampling = False
scene.cycles.use_light_tree = False
scene.view_settings.view_transform = 'Filmic'
bpy.context.view_layer.update()

# ---- added for rendering (the .blend has no active camera and no usable light): camera, sun
cam_auto = bpy.data.cameras.new('AutoCamera')
cam_auto.lens = 50.0
cam_auto.sensor_width = 36.0
cam_auto.clip_end = 1000.0
ob_auto_camera = bpy.data.objects.new('AutoCamera', cam_auto)
scene.collection.objects.link(ob_auto_camera)
ob_auto_camera.location = (1.24321, -1.50157, 1.22689)
ob_auto_camera.rotation_euler = (1.09748, -7.21219e-08, 0.694738)
scene.camera = ob_auto_camera
light_auto_sun = bpy.data.lights.new('AutoSun', 'SUN')
light_auto_sun.energy = 3.0
light_auto_sun.angle = 0.0523599
ob_auto_sun = bpy.data.objects.new('AutoSun', light_auto_sun)
scene.collection.objects.link(ob_auto_sun)
ob_auto_sun.rotation_euler = (0.872665, 0.174533, 0.523599)
bpy.context.view_layer.update()
